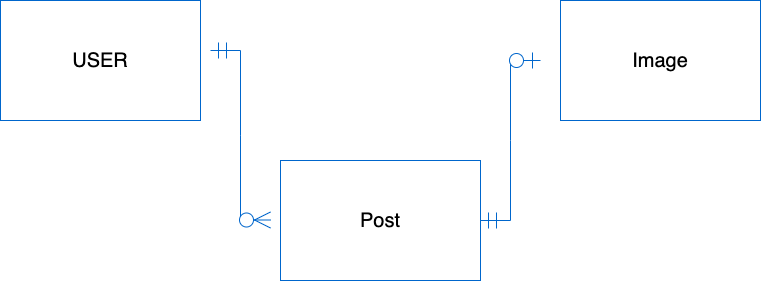

The diagram above was exported from draw.io. Its source (the exported page's mxGraphModel, read from the mxfile embedded in the PNG):
<mxGraphModel dx="1441" dy="1041" grid="1" gridSize="10" guides="1" tooltips="1" connect="1" arrows="1" fold="1" page="1" pageScale="1" pageWidth="850" pageHeight="1100" math="0" shadow="0" extFonts="Permanent Marker^https://fonts.googleapis.com/css?family=Permanent+Marker">
  <root>
    <mxCell id="0" />
    <mxCell id="1" parent="0" />
    <mxCell id="_ZfD9R30sNybYbE8Pq87-1" value="USER" style="rounded=0;whiteSpace=wrap;html=1;strokeColor=#0066CC;fontSize=20;" parent="1" vertex="1">
      <mxGeometry x="40" y="40" width="200" height="120" as="geometry" />
    </mxCell>
    <mxCell id="_ZfD9R30sNybYbE8Pq87-3" value="" style="edgeStyle=entityRelationEdgeStyle;fontSize=12;html=1;endArrow=ERzeroToMany;startArrow=ERmandOne;rounded=0;strokeColor=#0066CC;strokeWidth=1;targetPerimeterSpacing=5;endSize=14;startSize=14;sourcePerimeterSpacing=5;" parent="1" edge="1">
      <mxGeometry width="100" height="100" relative="1" as="geometry">
        <mxPoint x="250" y="90" as="sourcePoint" />
        <mxPoint x="310" y="259.5" as="targetPoint" />
      </mxGeometry>
    </mxCell>
    <mxCell id="_ZfD9R30sNybYbE8Pq87-4" value="Post" style="rounded=0;whiteSpace=wrap;html=1;strokeColor=#0066CC;fontSize=20;" parent="1" vertex="1">
      <mxGeometry x="320" y="200" width="200" height="120" as="geometry" />
    </mxCell>
    <mxCell id="_ZfD9R30sNybYbE8Pq87-7" value="" style="edgeStyle=entityRelationEdgeStyle;fontSize=12;html=1;endArrow=ERzeroToOne;startArrow=ERmandOne;rounded=0;startSize=14;endSize=14;sourcePerimeterSpacing=5;targetPerimeterSpacing=5;strokeColor=#0066CC;strokeWidth=1;" parent="1" edge="1">
      <mxGeometry width="100" height="100" relative="1" as="geometry">
        <mxPoint x="520" y="260" as="sourcePoint" />
        <mxPoint x="580" y="100" as="targetPoint" />
      </mxGeometry>
    </mxCell>
    <mxCell id="_ZfD9R30sNybYbE8Pq87-8" value="Image" style="rounded=0;whiteSpace=wrap;html=1;fontSize=20;strokeColor=#0066CC;" parent="1" vertex="1">
      <mxGeometry x="600" y="40" width="200" height="120" as="geometry" />
    </mxCell>
  </root>
</mxGraphModel>